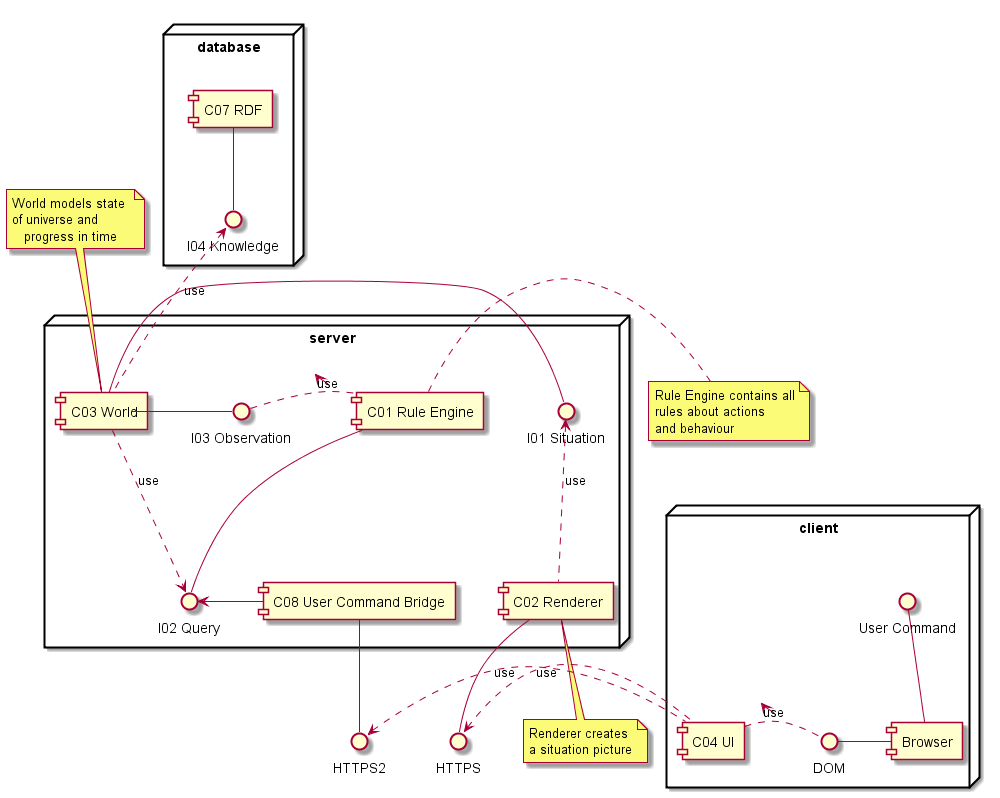

The diagram above was rendered by PlantUML. Its source (embedded in the PNG):
@startuml


() "HTTPS" as  I05
() "HTTPS2" as I09

node "database" {

	() "I04 Knowledge" as I04

	[C07 RDF] as C07
	C07 -- I04
}

node "server" {

	() "I01 Situation" as  I01
	() "I02 Query" as I02
	() "I03 Observation" as I03

	[C01 Rule Engine] as C01
	[C03 World] as C03
	[C02 Renderer]  as C02
	[C08 User Command Bridge] as C08
	
	C01 -- I02
	I03 <. C01   : use

	C03 - I03
	C03 - I01
	I04 <.. C03 : use
	C03 ..> I02   : use

	I01 <.. C02 : use
	C02 -- I05 
	
	C08 -- I09
	I02 <- C08
}

node "client"  {
	
	() "DOM" as IDOM
	() "User Command" as I06

	[C04 UI] as C04
	[Browser] as C05
	
	I05 <. C04 : use
	I09 <. C04 : use
	C04 .> IDOM : use
	IDOM - C05 
	I06 -- C05
}

note  top of C03
	World models state 
	of universe and
    progress in time
end note

note bottom of C02
	Renderer creates
	a situation picture
end note

note right of C01
	Rule Engine contains all
	rules about actions
	and behaviour
end note



@enduml